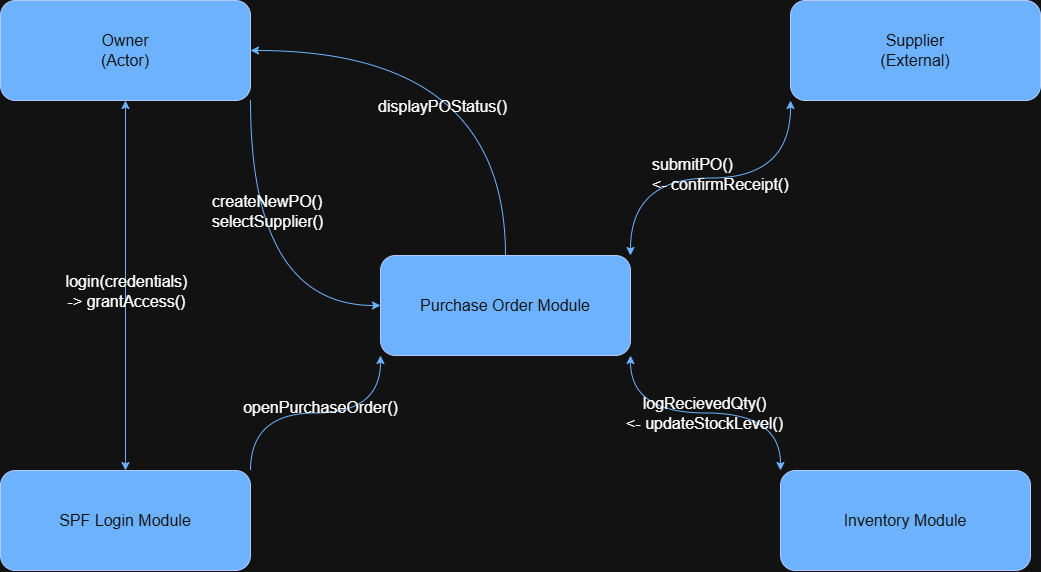

The diagram above was exported from draw.io. Its source (the exported page's mxGraphModel, read from the mxfile embedded in the PNG):
<mxGraphModel dx="1557" dy="778" grid="1" gridSize="10" guides="1" tooltips="1" connect="1" arrows="1" fold="1" page="1" pageScale="1" pageWidth="827" pageHeight="1169" math="0" shadow="0">
  <root>
    <mxCell id="0" />
    <mxCell id="1" parent="0" />
    <mxCell id="VgJkM8tIEF9QuxWNvQkF-7" edge="1" parent="1" source="VgJkM8tIEF9QuxWNvQkF-1" style="edgeStyle=orthogonalEdgeStyle;rounded=0;orthogonalLoop=1;jettySize=auto;html=1;exitX=1;exitY=1;exitDx=0;exitDy=0;entryX=0;entryY=0;entryDx=0;entryDy=0;curved=1;startArrow=classic;startFill=1;fontSize=16;strokeColor=light-dark(#000000,#6DB2FF);" target="VgJkM8tIEF9QuxWNvQkF-2">
      <mxGeometry relative="1" as="geometry" />
    </mxCell>
    <mxCell id="VgJkM8tIEF9QuxWNvQkF-12" connectable="0" parent="VgJkM8tIEF9QuxWNvQkF-7" style="edgeLabel;html=1;align=center;verticalAlign=middle;resizable=0;points=[];fontSize=16;labelBackgroundColor=none;" value="logRecievedQty()&lt;div&gt;&amp;lt;- updateStockLevel()&lt;/div&gt;" vertex="1">
      <mxGeometry relative="1" x="-0.0202" as="geometry">
        <mxPoint x="1" as="offset" />
      </mxGeometry>
    </mxCell>
    <mxCell id="VgJkM8tIEF9QuxWNvQkF-13" edge="1" parent="1" source="VgJkM8tIEF9QuxWNvQkF-1" style="edgeStyle=orthogonalEdgeStyle;rounded=0;orthogonalLoop=1;jettySize=auto;html=1;exitX=1;exitY=0;exitDx=0;exitDy=0;entryX=0;entryY=1;entryDx=0;entryDy=0;curved=1;startArrow=classic;startFill=1;fontSize=16;strokeColor=light-dark(#000000,#6DB2FF);" target="VgJkM8tIEF9QuxWNvQkF-4">
      <mxGeometry relative="1" as="geometry" />
    </mxCell>
    <mxCell id="VgJkM8tIEF9QuxWNvQkF-14" connectable="0" parent="VgJkM8tIEF9QuxWNvQkF-13" style="edgeLabel;html=1;align=left;verticalAlign=middle;resizable=0;points=[];fontSize=16;labelBackgroundColor=none;" value="submitPO()&lt;div&gt;&amp;lt;- confirmReceipt()&lt;/div&gt;" vertex="1">
      <mxGeometry relative="1" x="-0.0141" y="4" as="geometry">
        <mxPoint x="-58" as="offset" />
      </mxGeometry>
    </mxCell>
    <mxCell id="VgJkM8tIEF9QuxWNvQkF-16" edge="1" parent="1" source="VgJkM8tIEF9QuxWNvQkF-1" style="edgeStyle=orthogonalEdgeStyle;rounded=0;orthogonalLoop=1;jettySize=auto;html=1;exitX=0.5;exitY=0;exitDx=0;exitDy=0;entryX=1;entryY=0.5;entryDx=0;entryDy=0;curved=1;fontSize=16;strokeColor=light-dark(#000000,#6DB2FF);" target="VgJkM8tIEF9QuxWNvQkF-5">
      <mxGeometry relative="1" as="geometry" />
    </mxCell>
    <mxCell id="VgJkM8tIEF9QuxWNvQkF-19" connectable="0" parent="VgJkM8tIEF9QuxWNvQkF-16" style="edgeLabel;html=1;align=center;verticalAlign=middle;resizable=0;points=[];fontSize=16;labelBackgroundColor=none;" value="displayPOStatus()" vertex="1">
      <mxGeometry relative="1" x="0.1715" y="55" as="geometry">
        <mxPoint as="offset" />
      </mxGeometry>
    </mxCell>
    <mxCell id="VgJkM8tIEF9QuxWNvQkF-1" parent="1" style="rounded=1;whiteSpace=wrap;html=1;fontSize=16;fillColor=#0050ef;fontColor=#ffffff;strokeColor=#001DBC;" value="Purchase Order Module" vertex="1">
      <mxGeometry height="100" width="250" x="440" y="535" as="geometry" />
    </mxCell>
    <mxCell id="VgJkM8tIEF9QuxWNvQkF-2" parent="1" style="rounded=1;whiteSpace=wrap;html=1;fontSize=16;fillColor=#0050ef;fontColor=#ffffff;strokeColor=#001DBC;" value="Inventory Module" vertex="1">
      <mxGeometry height="100" width="250" x="840" y="750" as="geometry" />
    </mxCell>
    <mxCell id="VgJkM8tIEF9QuxWNvQkF-10" edge="1" parent="1" source="VgJkM8tIEF9QuxWNvQkF-3" style="edgeStyle=orthogonalEdgeStyle;rounded=0;orthogonalLoop=1;jettySize=auto;html=1;exitX=1;exitY=0;exitDx=0;exitDy=0;entryX=0;entryY=1;entryDx=0;entryDy=0;curved=1;fontSize=16;strokeColor=light-dark(#000000,#6DB2FF);" target="VgJkM8tIEF9QuxWNvQkF-1">
      <mxGeometry relative="1" as="geometry" />
    </mxCell>
    <mxCell id="VgJkM8tIEF9QuxWNvQkF-11" connectable="0" parent="VgJkM8tIEF9QuxWNvQkF-10" style="edgeLabel;html=1;align=center;verticalAlign=middle;resizable=0;points=[];fontSize=16;labelBackgroundColor=none;" value="openPurchaseOrder()" vertex="1">
      <mxGeometry relative="1" x="0.0294" y="6" as="geometry">
        <mxPoint x="1" as="offset" />
      </mxGeometry>
    </mxCell>
    <mxCell id="VgJkM8tIEF9QuxWNvQkF-3" parent="1" style="rounded=1;whiteSpace=wrap;html=1;fontSize=16;fillColor=#0050ef;fontColor=#ffffff;strokeColor=#001DBC;" value="SPF Login Module" vertex="1">
      <mxGeometry height="100" width="250" x="60" y="750" as="geometry" />
    </mxCell>
    <mxCell id="VgJkM8tIEF9QuxWNvQkF-4" parent="1" style="rounded=1;whiteSpace=wrap;html=1;fontSize=16;fillColor=#0050ef;fontColor=#ffffff;strokeColor=#001DBC;" value="Supplier&lt;div&gt;(External)&lt;/div&gt;" vertex="1">
      <mxGeometry height="100" width="250" x="850" y="280" as="geometry" />
    </mxCell>
    <mxCell id="VgJkM8tIEF9QuxWNvQkF-6" edge="1" parent="1" source="VgJkM8tIEF9QuxWNvQkF-5" style="edgeStyle=orthogonalEdgeStyle;rounded=0;orthogonalLoop=1;jettySize=auto;html=1;exitX=0.5;exitY=1;exitDx=0;exitDy=0;entryX=0.5;entryY=0;entryDx=0;entryDy=0;startArrow=classic;startFill=1;fontSize=16;strokeColor=light-dark(#000000,#6DB2FF);fillColor=#e3c800;" target="VgJkM8tIEF9QuxWNvQkF-3">
      <mxGeometry relative="1" as="geometry" />
    </mxCell>
    <mxCell id="VgJkM8tIEF9QuxWNvQkF-9" connectable="0" parent="VgJkM8tIEF9QuxWNvQkF-6" style="edgeLabel;html=1;align=center;verticalAlign=middle;resizable=0;points=[];fontSize=16;labelBackgroundColor=none;" value="login(credentials)&lt;div&gt;-&amp;gt; grantAccess()&lt;/div&gt;" vertex="1">
      <mxGeometry relative="1" x="-0.1439" y="-3" as="geometry">
        <mxPoint x="3" y="32" as="offset" />
      </mxGeometry>
    </mxCell>
    <mxCell id="VgJkM8tIEF9QuxWNvQkF-15" edge="1" parent="1" source="VgJkM8tIEF9QuxWNvQkF-5" style="edgeStyle=orthogonalEdgeStyle;rounded=0;orthogonalLoop=1;jettySize=auto;html=1;exitX=1;exitY=1;exitDx=0;exitDy=0;entryX=0;entryY=0.5;entryDx=0;entryDy=0;curved=1;fontSize=16;strokeColor=light-dark(#000000,#6DB2FF);" target="VgJkM8tIEF9QuxWNvQkF-1">
      <mxGeometry relative="1" as="geometry" />
    </mxCell>
    <mxCell id="VgJkM8tIEF9QuxWNvQkF-18" connectable="0" parent="VgJkM8tIEF9QuxWNvQkF-15" style="edgeLabel;html=1;align=left;verticalAlign=middle;resizable=0;points=[];fontSize=16;labelBackgroundColor=none;" value="createNewPO()&lt;div&gt;selectSupplier()&lt;/div&gt;" vertex="1">
      <mxGeometry relative="1" x="-0.2438" y="14" as="geometry">
        <mxPoint x="-54" y="-16" as="offset" />
      </mxGeometry>
    </mxCell>
    <mxCell id="VgJkM8tIEF9QuxWNvQkF-5" parent="1" style="rounded=1;whiteSpace=wrap;html=1;fontSize=16;fillColor=#0050ef;fontColor=#ffffff;strokeColor=#001DBC;" value="Owner&lt;br&gt;&lt;div&gt;(Actor)&lt;/div&gt;" vertex="1">
      <mxGeometry height="100" width="250" x="60" y="280" as="geometry" />
    </mxCell>
  </root>
</mxGraphModel>